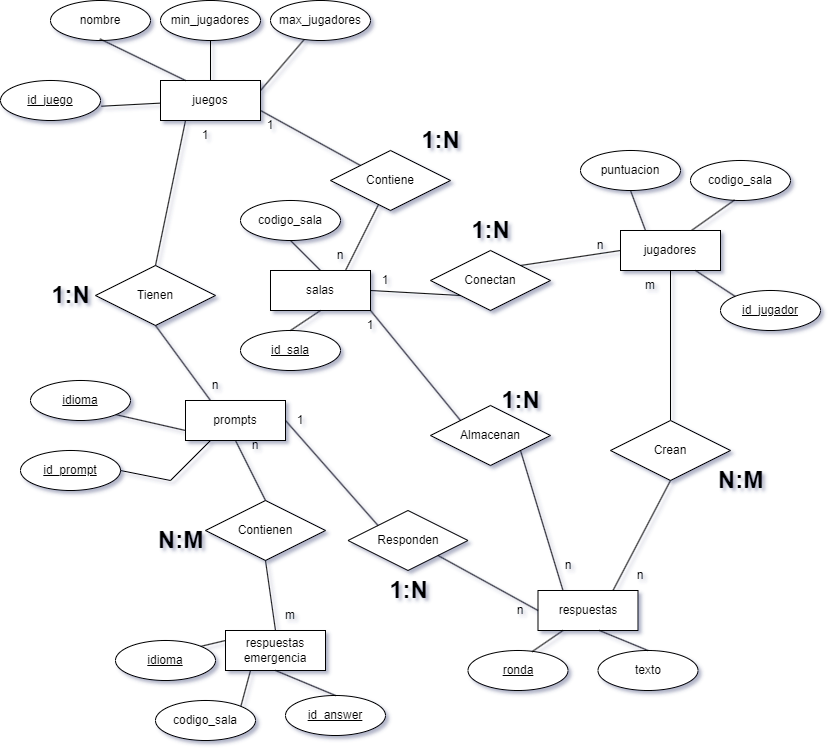

The diagram above was exported from draw.io. Its source (the exported page's mxGraphModel, read from the mxfile embedded in the PNG):
<mxGraphModel dx="1741" dy="958" grid="1" gridSize="10" guides="1" tooltips="1" connect="1" arrows="1" fold="1" page="1" pageScale="1" pageWidth="850" pageHeight="1100" math="0" shadow="0" extFonts="Permanent Marker^https://fonts.googleapis.com/css?family=Permanent+Marker">
  <root>
    <mxCell id="0" />
    <mxCell id="1" parent="0" />
    <mxCell id="w4__vpDp66EkLKOnGqB7-14" style="rounded=0;orthogonalLoop=1;jettySize=auto;html=1;exitX=0.5;exitY=0;exitDx=0;exitDy=0;entryX=0.5;entryY=1;entryDx=0;entryDy=0;endArrow=none;endFill=0;" edge="1" parent="1" source="w4__vpDp66EkLKOnGqB7-1" target="w4__vpDp66EkLKOnGqB7-3">
      <mxGeometry relative="1" as="geometry" />
    </mxCell>
    <mxCell id="w4__vpDp66EkLKOnGqB7-15" style="rounded=0;orthogonalLoop=1;jettySize=auto;html=1;exitX=1;exitY=0.25;exitDx=0;exitDy=0;endArrow=none;endFill=0;" edge="1" parent="1" source="w4__vpDp66EkLKOnGqB7-1" target="w4__vpDp66EkLKOnGqB7-5">
      <mxGeometry relative="1" as="geometry" />
    </mxCell>
    <mxCell id="w4__vpDp66EkLKOnGqB7-1" value="juegos" style="whiteSpace=wrap;html=1;align=center;" vertex="1" parent="1">
      <mxGeometry x="175" y="290" width="100" height="40" as="geometry" />
    </mxCell>
    <mxCell id="w4__vpDp66EkLKOnGqB7-2" value="nombre" style="ellipse;whiteSpace=wrap;html=1;align=center;" vertex="1" parent="1">
      <mxGeometry x="65" y="210" width="100" height="40" as="geometry" />
    </mxCell>
    <mxCell id="w4__vpDp66EkLKOnGqB7-3" value="min_jugadores" style="ellipse;whiteSpace=wrap;html=1;align=center;" vertex="1" parent="1">
      <mxGeometry x="175" y="210" width="100" height="40" as="geometry" />
    </mxCell>
    <mxCell id="w4__vpDp66EkLKOnGqB7-5" value="max_jugadores" style="ellipse;whiteSpace=wrap;html=1;align=center;" vertex="1" parent="1">
      <mxGeometry x="285" y="210" width="100" height="40" as="geometry" />
    </mxCell>
    <mxCell id="w4__vpDp66EkLKOnGqB7-6" value="id_juego" style="ellipse;whiteSpace=wrap;html=1;align=center;fontStyle=4;" vertex="1" parent="1">
      <mxGeometry x="15" y="290" width="100" height="40" as="geometry" />
    </mxCell>
    <mxCell id="w4__vpDp66EkLKOnGqB7-13" style="rounded=0;orthogonalLoop=1;jettySize=auto;html=1;exitX=0.25;exitY=0;exitDx=0;exitDy=0;entryX=0.494;entryY=0.96;entryDx=0;entryDy=0;entryPerimeter=0;endArrow=none;endFill=0;" edge="1" parent="1" source="w4__vpDp66EkLKOnGqB7-1" target="w4__vpDp66EkLKOnGqB7-2">
      <mxGeometry relative="1" as="geometry" />
    </mxCell>
    <mxCell id="w4__vpDp66EkLKOnGqB7-18" value="salas" style="whiteSpace=wrap;html=1;align=center;" vertex="1" parent="1">
      <mxGeometry x="285" y="480" width="100" height="40" as="geometry" />
    </mxCell>
    <mxCell id="w4__vpDp66EkLKOnGqB7-19" value="codigo_sala" style="ellipse;whiteSpace=wrap;html=1;align=center;" vertex="1" parent="1">
      <mxGeometry x="255" y="410" width="100" height="40" as="geometry" />
    </mxCell>
    <mxCell id="w4__vpDp66EkLKOnGqB7-22" value="id_sala" style="ellipse;whiteSpace=wrap;html=1;align=center;fontStyle=4;" vertex="1" parent="1">
      <mxGeometry x="255" y="540" width="100" height="40" as="geometry" />
    </mxCell>
    <mxCell id="w4__vpDp66EkLKOnGqB7-23" style="rounded=0;orthogonalLoop=1;jettySize=auto;html=1;endArrow=none;endFill=0;entryX=0.5;entryY=0;entryDx=0;entryDy=0;exitX=0.5;exitY=1;exitDx=0;exitDy=0;" edge="1" parent="1" source="w4__vpDp66EkLKOnGqB7-18" target="w4__vpDp66EkLKOnGqB7-22">
      <mxGeometry relative="1" as="geometry">
        <mxPoint x="215" y="510" as="targetPoint" />
        <mxPoint x="285" y="510" as="sourcePoint" />
      </mxGeometry>
    </mxCell>
    <mxCell id="w4__vpDp66EkLKOnGqB7-24" style="rounded=0;orthogonalLoop=1;jettySize=auto;html=1;exitX=0.5;exitY=0;exitDx=0;exitDy=0;entryX=0.5;entryY=1;entryDx=0;entryDy=0;endArrow=none;endFill=0;" edge="1" parent="1" source="w4__vpDp66EkLKOnGqB7-18" target="w4__vpDp66EkLKOnGqB7-19">
      <mxGeometry relative="1" as="geometry" />
    </mxCell>
    <mxCell id="w4__vpDp66EkLKOnGqB7-31" value="" style="endArrow=none;html=1;rounded=0;exitX=0.75;exitY=0;exitDx=0;exitDy=0;" edge="1" parent="1" source="w4__vpDp66EkLKOnGqB7-18" target="w4__vpDp66EkLKOnGqB7-25">
      <mxGeometry relative="1" as="geometry">
        <mxPoint x="335" y="420" as="sourcePoint" />
        <mxPoint x="495" y="420" as="targetPoint" />
      </mxGeometry>
    </mxCell>
    <mxCell id="w4__vpDp66EkLKOnGqB7-34" value="" style="endArrow=none;html=1;rounded=0;exitX=0;exitY=0;exitDx=0;exitDy=0;entryX=1;entryY=0.75;entryDx=0;entryDy=0;" edge="1" parent="1" source="w4__vpDp66EkLKOnGqB7-25" target="w4__vpDp66EkLKOnGqB7-1">
      <mxGeometry relative="1" as="geometry">
        <mxPoint x="365" y="380" as="sourcePoint" />
        <mxPoint x="525" y="380" as="targetPoint" />
      </mxGeometry>
    </mxCell>
    <mxCell id="w4__vpDp66EkLKOnGqB7-35" value="" style="endArrow=none;html=1;rounded=0;exitX=1.009;exitY=0.643;exitDx=0;exitDy=0;exitPerimeter=0;" edge="1" parent="1" source="w4__vpDp66EkLKOnGqB7-6" target="w4__vpDp66EkLKOnGqB7-1">
      <mxGeometry relative="1" as="geometry">
        <mxPoint x="95" y="400" as="sourcePoint" />
        <mxPoint x="255" y="400" as="targetPoint" />
      </mxGeometry>
    </mxCell>
    <mxCell id="w4__vpDp66EkLKOnGqB7-36" value="n" style="text;html=1;align=center;verticalAlign=middle;whiteSpace=wrap;rounded=0;" vertex="1" parent="1">
      <mxGeometry x="325" y="450" width="60" height="30" as="geometry" />
    </mxCell>
    <mxCell id="w4__vpDp66EkLKOnGqB7-37" value="1" style="text;html=1;align=center;verticalAlign=middle;whiteSpace=wrap;rounded=0;" vertex="1" parent="1">
      <mxGeometry x="255" y="320" width="60" height="30" as="geometry" />
    </mxCell>
    <mxCell id="w4__vpDp66EkLKOnGqB7-39" value="&lt;div&gt;respuestas&lt;/div&gt;" style="whiteSpace=wrap;html=1;align=center;" vertex="1" parent="1">
      <mxGeometry x="552.5" y="800" width="100" height="40" as="geometry" />
    </mxCell>
    <mxCell id="w4__vpDp66EkLKOnGqB7-40" value="texto" style="ellipse;whiteSpace=wrap;html=1;align=center;" vertex="1" parent="1">
      <mxGeometry x="612.5" y="860" width="100" height="40" as="geometry" />
    </mxCell>
    <mxCell id="w4__vpDp66EkLKOnGqB7-41" value="ronda" style="ellipse;whiteSpace=wrap;html=1;align=center;fontStyle=4;" vertex="1" parent="1">
      <mxGeometry x="482.5" y="860" width="100" height="40" as="geometry" />
    </mxCell>
    <mxCell id="w4__vpDp66EkLKOnGqB7-42" style="rounded=0;orthogonalLoop=1;jettySize=auto;html=1;endArrow=none;endFill=0;entryX=0.641;entryY=0.029;entryDx=0;entryDy=0;entryPerimeter=0;exitX=0.25;exitY=1;exitDx=0;exitDy=0;" edge="1" parent="1" target="w4__vpDp66EkLKOnGqB7-41" source="w4__vpDp66EkLKOnGqB7-39">
      <mxGeometry relative="1" as="geometry">
        <mxPoint x="482.5" y="830" as="targetPoint" />
        <mxPoint x="552.5" y="830" as="sourcePoint" />
      </mxGeometry>
    </mxCell>
    <mxCell id="w4__vpDp66EkLKOnGqB7-43" style="rounded=0;orthogonalLoop=1;jettySize=auto;html=1;exitX=0.614;exitY=1;exitDx=0;exitDy=0;endArrow=none;endFill=0;entryX=0.5;entryY=0;entryDx=0;entryDy=0;exitPerimeter=0;" edge="1" parent="1" source="w4__vpDp66EkLKOnGqB7-39" target="w4__vpDp66EkLKOnGqB7-40">
      <mxGeometry relative="1" as="geometry">
        <mxPoint x="592.5" y="890" as="targetPoint" />
      </mxGeometry>
    </mxCell>
    <mxCell id="w4__vpDp66EkLKOnGqB7-47" value="&lt;div&gt;jugadores&lt;/div&gt;" style="whiteSpace=wrap;html=1;align=center;" vertex="1" parent="1">
      <mxGeometry x="635" y="440" width="100" height="40" as="geometry" />
    </mxCell>
    <mxCell id="w4__vpDp66EkLKOnGqB7-48" value="codigo_sala" style="ellipse;whiteSpace=wrap;html=1;align=center;" vertex="1" parent="1">
      <mxGeometry x="705" y="370" width="100" height="40" as="geometry" />
    </mxCell>
    <mxCell id="w4__vpDp66EkLKOnGqB7-51" style="rounded=0;orthogonalLoop=1;jettySize=auto;html=1;exitX=0.711;exitY=-0.002;exitDx=0;exitDy=0;entryX=0.441;entryY=0.987;entryDx=0;entryDy=0;entryPerimeter=0;endArrow=none;endFill=0;exitPerimeter=0;" edge="1" parent="1" source="w4__vpDp66EkLKOnGqB7-47" target="w4__vpDp66EkLKOnGqB7-48">
      <mxGeometry relative="1" as="geometry" />
    </mxCell>
    <mxCell id="w4__vpDp66EkLKOnGqB7-52" value="id_jugador" style="ellipse;whiteSpace=wrap;html=1;align=center;fontStyle=4;" vertex="1" parent="1">
      <mxGeometry x="735" y="500" width="100" height="40" as="geometry" />
    </mxCell>
    <mxCell id="w4__vpDp66EkLKOnGqB7-54" value="" style="endArrow=none;html=1;rounded=0;entryX=0;entryY=0;entryDx=0;entryDy=0;exitX=0.75;exitY=1;exitDx=0;exitDy=0;" edge="1" parent="1" source="w4__vpDp66EkLKOnGqB7-47" target="w4__vpDp66EkLKOnGqB7-52">
      <mxGeometry relative="1" as="geometry">
        <mxPoint x="555" y="470" as="sourcePoint" />
        <mxPoint x="615" y="420" as="targetPoint" />
      </mxGeometry>
    </mxCell>
    <mxCell id="w4__vpDp66EkLKOnGqB7-55" value="puntuacion" style="ellipse;whiteSpace=wrap;html=1;align=center;" vertex="1" parent="1">
      <mxGeometry x="595" y="360" width="100" height="40" as="geometry" />
    </mxCell>
    <mxCell id="w4__vpDp66EkLKOnGqB7-57" value="" style="endArrow=none;html=1;rounded=0;entryX=0.5;entryY=1;entryDx=0;entryDy=0;exitX=0.25;exitY=0;exitDx=0;exitDy=0;" edge="1" parent="1" source="w4__vpDp66EkLKOnGqB7-47" target="w4__vpDp66EkLKOnGqB7-55">
      <mxGeometry relative="1" as="geometry">
        <mxPoint x="455" y="420" as="sourcePoint" />
        <mxPoint x="615" y="420" as="targetPoint" />
      </mxGeometry>
    </mxCell>
    <mxCell id="w4__vpDp66EkLKOnGqB7-59" value="" style="endArrow=none;html=1;rounded=0;entryX=0;entryY=0.5;entryDx=0;entryDy=0;exitX=1;exitY=0;exitDx=0;exitDy=0;" edge="1" parent="1" source="w4__vpDp66EkLKOnGqB7-58" target="w4__vpDp66EkLKOnGqB7-47">
      <mxGeometry relative="1" as="geometry">
        <mxPoint x="435" y="530" as="sourcePoint" />
        <mxPoint x="595" y="530" as="targetPoint" />
      </mxGeometry>
    </mxCell>
    <mxCell id="w4__vpDp66EkLKOnGqB7-60" value="" style="endArrow=none;html=1;rounded=0;exitX=1;exitY=0.5;exitDx=0;exitDy=0;entryX=0;entryY=1;entryDx=0;entryDy=0;" edge="1" parent="1" source="w4__vpDp66EkLKOnGqB7-18" target="w4__vpDp66EkLKOnGqB7-58">
      <mxGeometry relative="1" as="geometry">
        <mxPoint x="435" y="530" as="sourcePoint" />
        <mxPoint x="595" y="530" as="targetPoint" />
      </mxGeometry>
    </mxCell>
    <mxCell id="w4__vpDp66EkLKOnGqB7-61" value="n" style="text;html=1;align=center;verticalAlign=middle;whiteSpace=wrap;rounded=0;" vertex="1" parent="1">
      <mxGeometry x="585" y="440" width="60" height="30" as="geometry" />
    </mxCell>
    <mxCell id="w4__vpDp66EkLKOnGqB7-62" value="1" style="text;html=1;align=center;verticalAlign=middle;whiteSpace=wrap;rounded=0;" vertex="1" parent="1">
      <mxGeometry x="370" y="475" width="60" height="30" as="geometry" />
    </mxCell>
    <mxCell id="w4__vpDp66EkLKOnGqB7-64" value="" style="group" vertex="1" connectable="0" parent="1">
      <mxGeometry x="445" y="420" width="120" height="100" as="geometry" />
    </mxCell>
    <mxCell id="w4__vpDp66EkLKOnGqB7-58" value="Conectan" style="shape=rhombus;perimeter=rhombusPerimeter;whiteSpace=wrap;html=1;align=center;" vertex="1" parent="w4__vpDp66EkLKOnGqB7-64">
      <mxGeometry y="40" width="120" height="60" as="geometry" />
    </mxCell>
    <mxCell id="w4__vpDp66EkLKOnGqB7-63" value="1:N" style="text;strokeColor=none;fillColor=none;html=1;fontSize=24;fontStyle=1;verticalAlign=middle;align=center;" vertex="1" parent="w4__vpDp66EkLKOnGqB7-64">
      <mxGeometry x="10" width="100" height="40" as="geometry" />
    </mxCell>
    <mxCell id="w4__vpDp66EkLKOnGqB7-66" value="" style="group" vertex="1" connectable="0" parent="1">
      <mxGeometry x="345" y="360" width="200" height="60" as="geometry" />
    </mxCell>
    <mxCell id="w4__vpDp66EkLKOnGqB7-25" value="Contiene" style="shape=rhombus;perimeter=rhombusPerimeter;whiteSpace=wrap;html=1;align=center;" vertex="1" parent="w4__vpDp66EkLKOnGqB7-66">
      <mxGeometry width="120" height="60" as="geometry" />
    </mxCell>
    <mxCell id="w4__vpDp66EkLKOnGqB7-65" value="1:N" style="text;strokeColor=none;fillColor=none;html=1;fontSize=24;fontStyle=1;verticalAlign=middle;align=center;" vertex="1" parent="1">
      <mxGeometry x="405" y="330" width="100" height="40" as="geometry" />
    </mxCell>
    <mxCell id="w4__vpDp66EkLKOnGqB7-69" value="" style="endArrow=none;html=1;rounded=0;entryX=0.5;entryY=1;entryDx=0;entryDy=0;exitX=0.5;exitY=0;exitDx=0;exitDy=0;" edge="1" parent="1" source="w4__vpDp66EkLKOnGqB7-68" target="w4__vpDp66EkLKOnGqB7-47">
      <mxGeometry relative="1" as="geometry">
        <mxPoint x="295" y="640" as="sourcePoint" />
        <mxPoint x="455" y="640" as="targetPoint" />
      </mxGeometry>
    </mxCell>
    <mxCell id="w4__vpDp66EkLKOnGqB7-70" value="" style="endArrow=none;html=1;rounded=0;entryX=0.5;entryY=1;entryDx=0;entryDy=0;exitX=0.75;exitY=0;exitDx=0;exitDy=0;" edge="1" parent="1" source="w4__vpDp66EkLKOnGqB7-39" target="w4__vpDp66EkLKOnGqB7-68">
      <mxGeometry relative="1" as="geometry">
        <mxPoint x="295" y="640" as="sourcePoint" />
        <mxPoint x="455" y="640" as="targetPoint" />
      </mxGeometry>
    </mxCell>
    <mxCell id="w4__vpDp66EkLKOnGqB7-71" value="n" style="text;html=1;align=center;verticalAlign=middle;whiteSpace=wrap;rounded=0;" vertex="1" parent="1">
      <mxGeometry x="625" y="770" width="60" height="30" as="geometry" />
    </mxCell>
    <mxCell id="w4__vpDp66EkLKOnGqB7-72" value="m" style="text;html=1;align=center;verticalAlign=middle;whiteSpace=wrap;rounded=0;" vertex="1" parent="1">
      <mxGeometry x="635" y="480" width="60" height="30" as="geometry" />
    </mxCell>
    <mxCell id="w4__vpDp66EkLKOnGqB7-74" value="" style="group" vertex="1" connectable="0" parent="1">
      <mxGeometry x="580" y="610" width="165" height="80" as="geometry" />
    </mxCell>
    <mxCell id="w4__vpDp66EkLKOnGqB7-68" value="Crean" style="shape=rhombus;perimeter=rhombusPerimeter;whiteSpace=wrap;html=1;align=center;" vertex="1" parent="w4__vpDp66EkLKOnGqB7-74">
      <mxGeometry x="45" y="20" width="120" height="60" as="geometry" />
    </mxCell>
    <mxCell id="w4__vpDp66EkLKOnGqB7-75" value="respuestas&lt;div&gt;emergencia&lt;/div&gt;" style="whiteSpace=wrap;html=1;align=center;" vertex="1" parent="1">
      <mxGeometry x="240" y="840" width="100" height="40" as="geometry" />
    </mxCell>
    <mxCell id="w4__vpDp66EkLKOnGqB7-76" value="codigo_sala" style="ellipse;whiteSpace=wrap;html=1;align=center;" vertex="1" parent="1">
      <mxGeometry x="170" y="910" width="100" height="40" as="geometry" />
    </mxCell>
    <mxCell id="w4__vpDp66EkLKOnGqB7-77" style="rounded=0;orthogonalLoop=1;jettySize=auto;html=1;exitX=0.25;exitY=1;exitDx=0;exitDy=0;entryX=1;entryY=0;entryDx=0;entryDy=0;endArrow=none;endFill=0;" edge="1" parent="1" source="w4__vpDp66EkLKOnGqB7-75" target="w4__vpDp66EkLKOnGqB7-76">
      <mxGeometry relative="1" as="geometry" />
    </mxCell>
    <mxCell id="w4__vpDp66EkLKOnGqB7-78" value="id_answer" style="ellipse;whiteSpace=wrap;html=1;align=center;fontStyle=4;" vertex="1" parent="1">
      <mxGeometry x="300" y="905" width="100" height="40" as="geometry" />
    </mxCell>
    <mxCell id="w4__vpDp66EkLKOnGqB7-79" value="" style="endArrow=none;html=1;rounded=0;exitX=0.5;exitY=1;exitDx=0;exitDy=0;entryX=0.5;entryY=0;entryDx=0;entryDy=0;" edge="1" parent="1" source="w4__vpDp66EkLKOnGqB7-75" target="w4__vpDp66EkLKOnGqB7-78">
      <mxGeometry relative="1" as="geometry">
        <mxPoint x="260" y="955" as="sourcePoint" />
        <mxPoint x="420" y="955" as="targetPoint" />
      </mxGeometry>
    </mxCell>
    <mxCell id="w4__vpDp66EkLKOnGqB7-80" value="idioma" style="ellipse;whiteSpace=wrap;html=1;align=center;fontStyle=4;" vertex="1" parent="1">
      <mxGeometry x="130" y="850" width="100" height="40" as="geometry" />
    </mxCell>
    <mxCell id="w4__vpDp66EkLKOnGqB7-82" value="" style="endArrow=none;html=1;rounded=0;exitX=1;exitY=0;exitDx=0;exitDy=0;entryX=0;entryY=0.25;entryDx=0;entryDy=0;" edge="1" parent="1" source="w4__vpDp66EkLKOnGqB7-80" target="w4__vpDp66EkLKOnGqB7-75">
      <mxGeometry relative="1" as="geometry">
        <mxPoint x="360" y="840" as="sourcePoint" />
        <mxPoint x="520" y="840" as="targetPoint" />
      </mxGeometry>
    </mxCell>
    <mxCell id="w4__vpDp66EkLKOnGqB7-83" value="prompts" style="whiteSpace=wrap;html=1;align=center;" vertex="1" parent="1">
      <mxGeometry x="200" y="610" width="100" height="40" as="geometry" />
    </mxCell>
    <mxCell id="w4__vpDp66EkLKOnGqB7-84" value="idioma" style="ellipse;whiteSpace=wrap;html=1;align=center;fontStyle=4;" vertex="1" parent="1">
      <mxGeometry x="45" y="590" width="100" height="40" as="geometry" />
    </mxCell>
    <mxCell id="w4__vpDp66EkLKOnGqB7-85" value="" style="endArrow=none;html=1;rounded=0;exitX=1;exitY=1;exitDx=0;exitDy=0;entryX=0;entryY=0.75;entryDx=0;entryDy=0;" edge="1" parent="1" source="w4__vpDp66EkLKOnGqB7-84" target="w4__vpDp66EkLKOnGqB7-83">
      <mxGeometry relative="1" as="geometry">
        <mxPoint x="55" y="540" as="sourcePoint" />
        <mxPoint x="215" y="540" as="targetPoint" />
      </mxGeometry>
    </mxCell>
    <mxCell id="w4__vpDp66EkLKOnGqB7-86" value="id_prompt" style="ellipse;whiteSpace=wrap;html=1;align=center;fontStyle=4;" vertex="1" parent="1">
      <mxGeometry x="35" y="660" width="100" height="40" as="geometry" />
    </mxCell>
    <mxCell id="w4__vpDp66EkLKOnGqB7-87" value="" style="endArrow=none;html=1;rounded=0;entryX=1;entryY=0.5;entryDx=0;entryDy=0;exitX=0.25;exitY=1;exitDx=0;exitDy=0;" edge="1" parent="1" source="w4__vpDp66EkLKOnGqB7-83" target="w4__vpDp66EkLKOnGqB7-86">
      <mxGeometry relative="1" as="geometry">
        <mxPoint x="55" y="540" as="sourcePoint" />
        <mxPoint x="215" y="540" as="targetPoint" />
        <Array as="points">
          <mxPoint x="185" y="690" />
        </Array>
      </mxGeometry>
    </mxCell>
    <mxCell id="w4__vpDp66EkLKOnGqB7-88" value="Tienen" style="shape=rhombus;perimeter=rhombusPerimeter;whiteSpace=wrap;html=1;align=center;" vertex="1" parent="1">
      <mxGeometry x="110" y="475" width="120" height="60" as="geometry" />
    </mxCell>
    <mxCell id="w4__vpDp66EkLKOnGqB7-89" value="" style="endArrow=none;html=1;rounded=0;exitX=0.5;exitY=1;exitDx=0;exitDy=0;entryX=0.25;entryY=0;entryDx=0;entryDy=0;" edge="1" parent="1" source="w4__vpDp66EkLKOnGqB7-88" target="w4__vpDp66EkLKOnGqB7-83">
      <mxGeometry relative="1" as="geometry">
        <mxPoint x="165" y="530" as="sourcePoint" />
        <mxPoint x="325" y="530" as="targetPoint" />
      </mxGeometry>
    </mxCell>
    <mxCell id="w4__vpDp66EkLKOnGqB7-90" value="" style="endArrow=none;html=1;rounded=0;exitX=0.5;exitY=0;exitDx=0;exitDy=0;entryX=0.25;entryY=1;entryDx=0;entryDy=0;" edge="1" parent="1" source="w4__vpDp66EkLKOnGqB7-88" target="w4__vpDp66EkLKOnGqB7-1">
      <mxGeometry relative="1" as="geometry">
        <mxPoint x="165" y="530" as="sourcePoint" />
        <mxPoint x="325" y="530" as="targetPoint" />
      </mxGeometry>
    </mxCell>
    <mxCell id="w4__vpDp66EkLKOnGqB7-91" value="n" style="text;html=1;align=center;verticalAlign=middle;whiteSpace=wrap;rounded=0;" vertex="1" parent="1">
      <mxGeometry x="200" y="580" width="60" height="30" as="geometry" />
    </mxCell>
    <mxCell id="w4__vpDp66EkLKOnGqB7-92" value="1" style="text;html=1;align=center;verticalAlign=middle;whiteSpace=wrap;rounded=0;" vertex="1" parent="1">
      <mxGeometry x="190" y="330" width="60" height="30" as="geometry" />
    </mxCell>
    <mxCell id="w4__vpDp66EkLKOnGqB7-93" value="1:N" style="text;strokeColor=none;fillColor=none;html=1;fontSize=24;fontStyle=1;verticalAlign=middle;align=center;" vertex="1" parent="1">
      <mxGeometry x="35" y="485" width="100" height="40" as="geometry" />
    </mxCell>
    <mxCell id="w4__vpDp66EkLKOnGqB7-95" value="Contienen" style="shape=rhombus;perimeter=rhombusPerimeter;whiteSpace=wrap;html=1;align=center;" vertex="1" parent="1">
      <mxGeometry x="220" y="710" width="120" height="60" as="geometry" />
    </mxCell>
    <mxCell id="w4__vpDp66EkLKOnGqB7-96" value="" style="endArrow=none;html=1;rounded=0;exitX=0.5;exitY=1;exitDx=0;exitDy=0;entryX=0.5;entryY=0;entryDx=0;entryDy=0;" edge="1" parent="1" source="w4__vpDp66EkLKOnGqB7-95" target="w4__vpDp66EkLKOnGqB7-75">
      <mxGeometry relative="1" as="geometry">
        <mxPoint x="290" y="830" as="sourcePoint" />
        <mxPoint x="450" y="830" as="targetPoint" />
      </mxGeometry>
    </mxCell>
    <mxCell id="w4__vpDp66EkLKOnGqB7-97" value="" style="endArrow=none;html=1;rounded=0;exitX=0.5;exitY=0;exitDx=0;exitDy=0;entryX=0.5;entryY=1;entryDx=0;entryDy=0;" edge="1" parent="1" source="w4__vpDp66EkLKOnGqB7-95" target="w4__vpDp66EkLKOnGqB7-83">
      <mxGeometry relative="1" as="geometry">
        <mxPoint x="195" y="840" as="sourcePoint" />
        <mxPoint x="355" y="840" as="targetPoint" />
      </mxGeometry>
    </mxCell>
    <mxCell id="w4__vpDp66EkLKOnGqB7-98" value="n" style="text;html=1;align=center;verticalAlign=middle;whiteSpace=wrap;rounded=0;" vertex="1" parent="1">
      <mxGeometry x="240" y="640" width="60" height="30" as="geometry" />
    </mxCell>
    <mxCell id="w4__vpDp66EkLKOnGqB7-99" value="m" style="text;html=1;align=center;verticalAlign=middle;whiteSpace=wrap;rounded=0;" vertex="1" parent="1">
      <mxGeometry x="275" y="810" width="60" height="30" as="geometry" />
    </mxCell>
    <mxCell id="w4__vpDp66EkLKOnGqB7-100" value="N:M" style="text;strokeColor=none;fillColor=none;html=1;fontSize=24;fontStyle=1;verticalAlign=middle;align=center;" vertex="1" parent="1">
      <mxGeometry x="145" y="730" width="100" height="40" as="geometry" />
    </mxCell>
    <mxCell id="w4__vpDp66EkLKOnGqB7-101" value="Responden" style="shape=rhombus;perimeter=rhombusPerimeter;whiteSpace=wrap;html=1;align=center;" vertex="1" parent="1">
      <mxGeometry x="362.5" y="720" width="120" height="60" as="geometry" />
    </mxCell>
    <mxCell id="w4__vpDp66EkLKOnGqB7-102" value="" style="endArrow=none;html=1;rounded=0;entryX=0;entryY=0.5;entryDx=0;entryDy=0;exitX=1;exitY=1;exitDx=0;exitDy=0;" edge="1" parent="1" source="w4__vpDp66EkLKOnGqB7-101" target="w4__vpDp66EkLKOnGqB7-39">
      <mxGeometry relative="1" as="geometry">
        <mxPoint x="507.4999999999998" y="794.9999999999998" as="sourcePoint" />
        <mxPoint x="537.5" y="800" as="targetPoint" />
      </mxGeometry>
    </mxCell>
    <mxCell id="w4__vpDp66EkLKOnGqB7-103" value="" style="endArrow=none;html=1;rounded=0;exitX=1;exitY=0.5;exitDx=0;exitDy=0;entryX=0;entryY=0;entryDx=0;entryDy=0;" edge="1" parent="1" source="w4__vpDp66EkLKOnGqB7-83" target="w4__vpDp66EkLKOnGqB7-101">
      <mxGeometry relative="1" as="geometry">
        <mxPoint x="285" y="700" as="sourcePoint" />
        <mxPoint x="445" y="700" as="targetPoint" />
      </mxGeometry>
    </mxCell>
    <mxCell id="w4__vpDp66EkLKOnGqB7-104" value="1" style="text;html=1;align=center;verticalAlign=middle;whiteSpace=wrap;rounded=0;" vertex="1" parent="1">
      <mxGeometry x="285" y="615" width="60" height="30" as="geometry" />
    </mxCell>
    <mxCell id="w4__vpDp66EkLKOnGqB7-105" value="n" style="text;html=1;align=center;verticalAlign=middle;whiteSpace=wrap;rounded=0;" vertex="1" parent="1">
      <mxGeometry x="505" y="805" width="60" height="30" as="geometry" />
    </mxCell>
    <mxCell id="w4__vpDp66EkLKOnGqB7-73" value="N:M" style="text;strokeColor=none;fillColor=none;html=1;fontSize=24;fontStyle=1;verticalAlign=middle;align=center;" vertex="1" parent="1">
      <mxGeometry x="705" y="670" width="100" height="40" as="geometry" />
    </mxCell>
    <mxCell id="w4__vpDp66EkLKOnGqB7-107" value="1:N" style="text;strokeColor=none;fillColor=none;html=1;fontSize=24;fontStyle=1;verticalAlign=middle;align=center;" vertex="1" parent="1">
      <mxGeometry x="372.5" y="780" width="100" height="40" as="geometry" />
    </mxCell>
    <mxCell id="w4__vpDp66EkLKOnGqB7-109" value="Almacenan" style="shape=rhombus;perimeter=rhombusPerimeter;whiteSpace=wrap;html=1;align=center;" vertex="1" parent="1">
      <mxGeometry x="445" y="615" width="120" height="60" as="geometry" />
    </mxCell>
    <mxCell id="w4__vpDp66EkLKOnGqB7-110" value="" style="endArrow=none;html=1;rounded=0;exitX=1;exitY=1;exitDx=0;exitDy=0;entryX=0.25;entryY=0;entryDx=0;entryDy=0;" edge="1" parent="1" source="w4__vpDp66EkLKOnGqB7-109" target="w4__vpDp66EkLKOnGqB7-39">
      <mxGeometry relative="1" as="geometry">
        <mxPoint x="455" y="710" as="sourcePoint" />
        <mxPoint x="615" y="710" as="targetPoint" />
      </mxGeometry>
    </mxCell>
    <mxCell id="w4__vpDp66EkLKOnGqB7-111" value="" style="endArrow=none;html=1;rounded=0;exitX=1;exitY=1;exitDx=0;exitDy=0;entryX=0;entryY=0;entryDx=0;entryDy=0;" edge="1" parent="1" source="w4__vpDp66EkLKOnGqB7-18" target="w4__vpDp66EkLKOnGqB7-109">
      <mxGeometry relative="1" as="geometry">
        <mxPoint x="455" y="710" as="sourcePoint" />
        <mxPoint x="615" y="710" as="targetPoint" />
      </mxGeometry>
    </mxCell>
    <mxCell id="w4__vpDp66EkLKOnGqB7-112" value="1" style="text;html=1;align=center;verticalAlign=middle;whiteSpace=wrap;rounded=0;" vertex="1" parent="1">
      <mxGeometry x="355" y="520" width="60" height="30" as="geometry" />
    </mxCell>
    <mxCell id="w4__vpDp66EkLKOnGqB7-113" value="n" style="text;html=1;align=center;verticalAlign=middle;whiteSpace=wrap;rounded=0;" vertex="1" parent="1">
      <mxGeometry x="552.5" y="760" width="60" height="30" as="geometry" />
    </mxCell>
    <mxCell id="w4__vpDp66EkLKOnGqB7-114" value="1:N" style="text;strokeColor=none;fillColor=none;html=1;fontSize=24;fontStyle=1;verticalAlign=middle;align=center;" vertex="1" parent="1">
      <mxGeometry x="485" y="590" width="100" height="40" as="geometry" />
    </mxCell>
  </root>
</mxGraphModel>